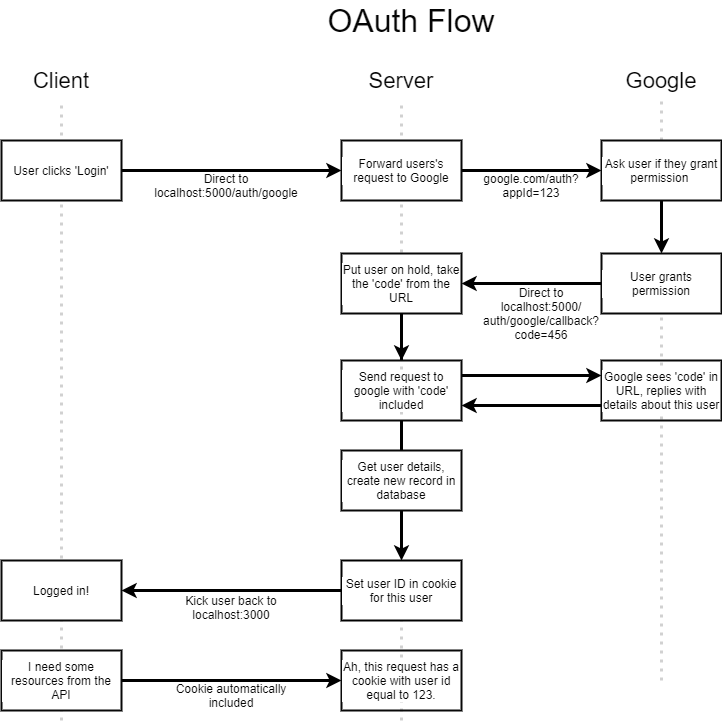

The diagram above was exported from draw.io. Its source (the exported page's mxGraphModel, read from the mxfile embedded in the PNG):
<mxGraphModel dx="1038" dy="548" grid="1" gridSize="10" guides="1" tooltips="1" connect="1" arrows="1" fold="1" page="1" pageScale="1" pageWidth="1100" pageHeight="850" background="#ffffff" math="0" shadow="0">
  <root>
    <mxCell id="0" />
    <mxCell id="1" parent="0" />
    <mxCell id="51" value="" style="endArrow=none;html=1;strokeWidth=3;fontSize=32;fontColor=#050505;fillColor=#f5f5f5;strokeColor=#D1D1D1;dashed=1;dashPattern=1 2;" parent="1" edge="1">
      <mxGeometry width="50" height="50" relative="1" as="geometry">
        <mxPoint x="580" y="830" as="sourcePoint" />
        <mxPoint x="580" y="210" as="targetPoint" />
      </mxGeometry>
    </mxCell>
    <mxCell id="52" value="" style="endArrow=none;html=1;strokeWidth=3;fontSize=32;fontColor=#050505;fillColor=#f5f5f5;strokeColor=#D1D1D1;dashed=1;dashPattern=1 2;" parent="1" edge="1">
      <mxGeometry width="50" height="50" relative="1" as="geometry">
        <mxPoint x="840" y="790" as="sourcePoint" />
        <mxPoint x="840" y="210" as="targetPoint" />
      </mxGeometry>
    </mxCell>
    <mxCell id="12" value="OAuth Flow" style="text;html=1;strokeColor=none;fillColor=none;align=center;verticalAlign=middle;whiteSpace=wrap;rounded=0;shadow=0;fontSize=32;fontColor=#050505;" parent="1" vertex="1">
      <mxGeometry x="500" y="110" width="180" height="40" as="geometry" />
    </mxCell>
    <mxCell id="13" value="" style="endArrow=none;html=1;strokeWidth=3;fontSize=32;fontColor=#050505;fillColor=#f5f5f5;strokeColor=#D1D1D1;dashed=1;dashPattern=1 2;" parent="1" edge="1">
      <mxGeometry width="50" height="50" relative="1" as="geometry">
        <mxPoint x="240" y="830" as="sourcePoint" />
        <mxPoint x="240" y="210" as="targetPoint" />
      </mxGeometry>
    </mxCell>
    <mxCell id="14" value="Client" style="text;html=1;strokeColor=none;fillColor=none;align=center;verticalAlign=middle;whiteSpace=wrap;rounded=0;shadow=0;fontSize=22;fontColor=#050505;" parent="1" vertex="1">
      <mxGeometry x="220" y="180" width="40" height="20" as="geometry" />
    </mxCell>
    <mxCell id="16" value="Server" style="text;html=1;strokeColor=none;fillColor=none;align=center;verticalAlign=middle;whiteSpace=wrap;rounded=0;shadow=0;fontSize=22;fontColor=#050505;" parent="1" vertex="1">
      <mxGeometry x="560" y="180" width="40" height="20" as="geometry" />
    </mxCell>
    <mxCell id="18" value="Google" style="text;html=1;strokeColor=none;fillColor=none;align=center;verticalAlign=middle;whiteSpace=wrap;rounded=0;shadow=0;fontSize=22;fontColor=#050505;" parent="1" vertex="1">
      <mxGeometry x="820" y="180" width="40" height="20" as="geometry" />
    </mxCell>
    <mxCell id="21" style="edgeStyle=orthogonalEdgeStyle;rounded=0;html=1;exitX=1;exitY=0.5;entryX=0;entryY=0.5;startArrow=none;startFill=0;jettySize=auto;orthogonalLoop=1;strokeWidth=3;fontSize=22;fontColor=#050505;" parent="1" source="19" target="20" edge="1">
      <mxGeometry relative="1" as="geometry" />
    </mxCell>
    <mxCell id="19" value="User clicks 'Login'" style="rounded=0;whiteSpace=wrap;html=1;shadow=0;strokeColor=#080808;strokeWidth=2;fillColor=#ffffff;fontSize=12;fontColor=#050505;align=center;labelBackgroundColor=#ffffff;" parent="1" vertex="1">
      <mxGeometry x="180" y="250" width="120" height="60" as="geometry" />
    </mxCell>
    <mxCell id="22" value="Direct to localhost:5000/auth/google" style="text;html=1;strokeColor=none;fillColor=none;align=center;verticalAlign=middle;whiteSpace=wrap;rounded=0;shadow=0;labelBackgroundColor=none;fontSize=12;fontColor=#050505;" parent="1" vertex="1">
      <mxGeometry x="320" y="280" width="170" height="30" as="geometry" />
    </mxCell>
    <mxCell id="31" style="edgeStyle=orthogonalEdgeStyle;rounded=0;html=1;exitX=1;exitY=0.5;entryX=0;entryY=0.5;startArrow=none;startFill=0;jettySize=auto;orthogonalLoop=1;strokeWidth=3;fontSize=12;fontColor=#050505;" parent="1" source="20" target="23" edge="1">
      <mxGeometry relative="1" as="geometry" />
    </mxCell>
    <mxCell id="20" value="Forward users's request to Google" style="rounded=0;whiteSpace=wrap;html=1;shadow=0;strokeColor=#080808;strokeWidth=2;fillColor=#ffffff;fontSize=12;fontColor=#050505;align=center;labelBackgroundColor=#ffffff;" parent="1" vertex="1">
      <mxGeometry x="520" y="250" width="120" height="60" as="geometry" />
    </mxCell>
    <mxCell id="33" style="edgeStyle=orthogonalEdgeStyle;rounded=0;html=1;exitX=0.5;exitY=1;entryX=0.5;entryY=0;startArrow=none;startFill=0;jettySize=auto;orthogonalLoop=1;strokeWidth=3;fontSize=12;fontColor=#050505;" parent="1" source="23" target="25" edge="1">
      <mxGeometry relative="1" as="geometry" />
    </mxCell>
    <mxCell id="23" value="Ask user if they grant permission&amp;nbsp;" style="rounded=0;whiteSpace=wrap;html=1;shadow=0;strokeColor=#080808;strokeWidth=2;fillColor=#ffffff;fontSize=12;fontColor=#050505;align=center;labelBackgroundColor=#ffffff;" parent="1" vertex="1">
      <mxGeometry x="780" y="250" width="120" height="60" as="geometry" />
    </mxCell>
    <mxCell id="30" style="edgeStyle=orthogonalEdgeStyle;rounded=0;html=1;exitX=0;exitY=0.5;entryX=1;entryY=0.5;startArrow=none;startFill=0;jettySize=auto;orthogonalLoop=1;strokeWidth=3;fontSize=12;fontColor=#050505;" parent="1" source="25" target="27" edge="1">
      <mxGeometry relative="1" as="geometry" />
    </mxCell>
    <mxCell id="25" value="User grants permission" style="rounded=0;whiteSpace=wrap;html=1;shadow=0;strokeColor=#080808;strokeWidth=2;fillColor=#ffffff;fontSize=12;fontColor=#050505;align=center;labelBackgroundColor=#ffffff;" parent="1" vertex="1">
      <mxGeometry x="780" y="363" width="120" height="60" as="geometry" />
    </mxCell>
    <mxCell id="38" style="edgeStyle=orthogonalEdgeStyle;rounded=0;html=1;exitX=0.5;exitY=1;entryX=0.5;entryY=0;startArrow=none;startFill=0;jettySize=auto;orthogonalLoop=1;strokeWidth=3;fontSize=12;fontColor=#050505;" parent="1" source="27" target="36" edge="1">
      <mxGeometry relative="1" as="geometry" />
    </mxCell>
    <mxCell id="27" value="Put user on hold, take the 'code' from the URL" style="rounded=0;whiteSpace=wrap;html=1;shadow=0;strokeColor=#080808;strokeWidth=2;fillColor=#ffffff;fontSize=12;fontColor=#050505;align=center;labelBackgroundColor=#ffffff;" parent="1" vertex="1">
      <mxGeometry x="520" y="363" width="120" height="60" as="geometry" />
    </mxCell>
    <mxCell id="29" value="" style="endArrow=none;html=1;strokeWidth=3;fontSize=32;fontColor=#050505;" parent="1" source="36" target="27" edge="1">
      <mxGeometry width="50" height="50" relative="1" as="geometry">
        <mxPoint x="580" y="630" as="sourcePoint" />
        <mxPoint x="580" y="210" as="targetPoint" />
      </mxGeometry>
    </mxCell>
    <mxCell id="32" value="google.com/auth?appId=123" style="text;html=1;strokeColor=none;fillColor=none;align=center;verticalAlign=middle;whiteSpace=wrap;rounded=0;shadow=0;labelBackgroundColor=none;fontSize=12;fontColor=#050505;" parent="1" vertex="1">
      <mxGeometry x="650" y="280" width="120" height="30" as="geometry" />
    </mxCell>
    <mxCell id="35" value="Direct to localhost:5000/ auth/google/callback?code=456" style="text;html=1;strokeColor=none;fillColor=none;align=center;verticalAlign=middle;whiteSpace=wrap;rounded=0;shadow=0;labelBackgroundColor=none;fontSize=12;fontColor=#050505;" parent="1" vertex="1">
      <mxGeometry x="690" y="408" width="60" height="30" as="geometry" />
    </mxCell>
    <mxCell id="57" style="edgeStyle=orthogonalEdgeStyle;rounded=0;html=1;exitX=1;exitY=0.25;entryX=0;entryY=0.25;startArrow=none;startFill=0;jettySize=auto;orthogonalLoop=1;strokeColor=#000000;strokeWidth=3;fontSize=12;fontColor=#050505;" parent="1" source="36" target="39" edge="1">
      <mxGeometry relative="1" as="geometry" />
    </mxCell>
    <mxCell id="36" value="Send request to google with 'code' included" style="rounded=0;whiteSpace=wrap;html=1;shadow=0;strokeColor=#080808;strokeWidth=2;fillColor=none;fontSize=12;fontColor=#050505;align=center;labelBackgroundColor=#ffffff;" parent="1" vertex="1">
      <mxGeometry x="520" y="470" width="120" height="60" as="geometry" />
    </mxCell>
    <mxCell id="37" value="" style="endArrow=none;html=1;strokeWidth=3;fontSize=32;fontColor=#050505;" parent="1" source="43" target="36" edge="1">
      <mxGeometry width="50" height="50" relative="1" as="geometry">
        <mxPoint x="580" y="600" as="sourcePoint" />
        <mxPoint x="580" y="430" as="targetPoint" />
      </mxGeometry>
    </mxCell>
    <mxCell id="56" style="edgeStyle=orthogonalEdgeStyle;rounded=0;html=1;exitX=0;exitY=0.75;entryX=1;entryY=0.75;startArrow=none;startFill=0;jettySize=auto;orthogonalLoop=1;strokeColor=#000000;strokeWidth=3;fontSize=12;fontColor=#050505;" parent="1" source="39" target="36" edge="1">
      <mxGeometry relative="1" as="geometry" />
    </mxCell>
    <mxCell id="39" value="Google sees 'code' in URL, replies with details about this user" style="rounded=0;whiteSpace=wrap;html=1;shadow=0;strokeColor=#080808;strokeWidth=2;fillColor=none;fontSize=12;fontColor=#050505;align=center;labelBackgroundColor=#ffffff;" parent="1" vertex="1">
      <mxGeometry x="780" y="470" width="120" height="60" as="geometry" />
    </mxCell>
    <mxCell id="49" style="edgeStyle=orthogonalEdgeStyle;rounded=0;html=1;exitX=0.5;exitY=1;entryX=0.5;entryY=0;startArrow=none;startFill=0;jettySize=auto;orthogonalLoop=1;strokeWidth=3;fontSize=12;fontColor=#050505;" parent="1" source="43" target="45" edge="1">
      <mxGeometry relative="1" as="geometry" />
    </mxCell>
    <mxCell id="43" value="Get user details, create new record in database" style="rounded=0;whiteSpace=wrap;html=1;shadow=0;strokeColor=#080808;strokeWidth=2;fillColor=#ffffff;fontSize=12;fontColor=#050505;align=center;labelBackgroundColor=#ffffff;" parent="1" vertex="1">
      <mxGeometry x="520" y="560" width="120" height="60" as="geometry" />
    </mxCell>
    <mxCell id="47" style="edgeStyle=orthogonalEdgeStyle;rounded=0;html=1;exitX=0;exitY=0.5;startArrow=none;startFill=0;jettySize=auto;orthogonalLoop=1;strokeWidth=3;fontSize=12;fontColor=#050505;" parent="1" source="45" target="46" edge="1">
      <mxGeometry relative="1" as="geometry" />
    </mxCell>
    <mxCell id="45" value="Set user ID in cookie for this user" style="rounded=0;whiteSpace=wrap;html=1;shadow=0;strokeColor=#000000;strokeWidth=2;fillColor=#ffffff;fontSize=12;fontColor=#050505;align=center;labelBackgroundColor=#ffffff;" parent="1" vertex="1">
      <mxGeometry x="520" y="670" width="120" height="60" as="geometry" />
    </mxCell>
    <mxCell id="46" value="Logged in!" style="rounded=0;whiteSpace=wrap;html=1;shadow=0;strokeColor=#080808;strokeWidth=2;fillColor=#ffffff;fontSize=12;fontColor=#050505;align=center;labelBackgroundColor=#ffffff;" parent="1" vertex="1">
      <mxGeometry x="180" y="670" width="120" height="60" as="geometry" />
    </mxCell>
    <mxCell id="48" value="Kick user back to localhost:3000" style="text;html=1;strokeColor=none;fillColor=none;align=center;verticalAlign=middle;whiteSpace=wrap;rounded=0;shadow=0;labelBackgroundColor=none;fontSize=12;fontColor=#050505;" parent="1" vertex="1">
      <mxGeometry x="350" y="702" width="120" height="30" as="geometry" />
    </mxCell>
    <mxCell id="61" style="edgeStyle=orthogonalEdgeStyle;rounded=0;html=1;exitX=1;exitY=0.5;entryX=0;entryY=0.5;startArrow=none;startFill=0;jettySize=auto;orthogonalLoop=1;strokeColor=#000000;strokeWidth=3;fontSize=12;fontColor=#050505;" parent="1" source="59" target="60" edge="1">
      <mxGeometry relative="1" as="geometry" />
    </mxCell>
    <mxCell id="59" value="I need some resources from the API" style="rounded=0;whiteSpace=wrap;html=1;shadow=0;strokeColor=#080808;strokeWidth=2;fillColor=#ffffff;fontSize=12;fontColor=#050505;align=center;labelBackgroundColor=#ffffff;" parent="1" vertex="1">
      <mxGeometry x="180" y="760" width="120" height="60" as="geometry" />
    </mxCell>
    <mxCell id="60" value="Ah, this request has a cookie with user id equal to 123." style="rounded=0;whiteSpace=wrap;html=1;shadow=0;strokeColor=#080808;strokeWidth=2;fillColor=none;fontSize=12;fontColor=#050505;align=center;labelBackgroundColor=#ffffff;" parent="1" vertex="1">
      <mxGeometry x="520" y="760" width="120" height="60" as="geometry" />
    </mxCell>
    <mxCell id="62" value="Cookie automatically included" style="text;html=1;strokeColor=none;fillColor=none;align=center;verticalAlign=middle;whiteSpace=wrap;rounded=0;shadow=0;labelBackgroundColor=none;fontSize=12;fontColor=#050505;" parent="1" vertex="1">
      <mxGeometry x="350" y="790" width="120" height="30" as="geometry" />
    </mxCell>
  </root>
</mxGraphModel>